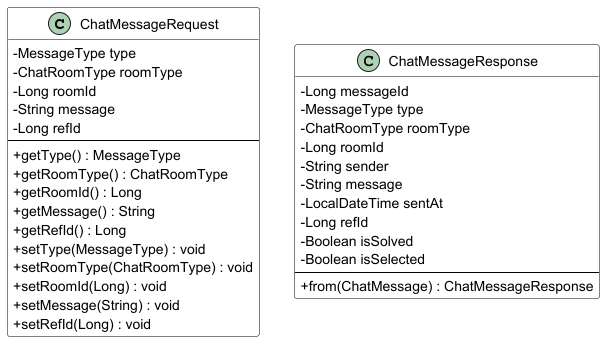

The diagram above was rendered by PlantUML. Its source (embedded in the PNG):
@startuml Chat_DTO_Diagram

skinparam classAttributeIconSize 0
skinparam linetype ortho
skinparam backgroundColor #FFFFFF
skinparam class {
    BackgroundColor #FFFFFF
    BorderColor #000000
    ArrowColor #000000
}

class ChatMessageRequest {
    -MessageType type
    -ChatRoomType roomType
    -Long roomId
    -String message
    -Long refId
    --
    +getType() : MessageType
    +getRoomType() : ChatRoomType
    +getRoomId() : Long
    +getMessage() : String
    +getRefId() : Long
    +setType(MessageType) : void
    +setRoomType(ChatRoomType) : void
    +setRoomId(Long) : void
    +setMessage(String) : void
    +setRefId(Long) : void
}

class ChatMessageResponse {
    -Long messageId
    -MessageType type
    -ChatRoomType roomType
    -Long roomId
    -String sender
    -String message
    -LocalDateTime sentAt
    -Long refId
    -Boolean isSolved
    -Boolean isSelected
    --
    +from(ChatMessage) : ChatMessageResponse
}

@enduml